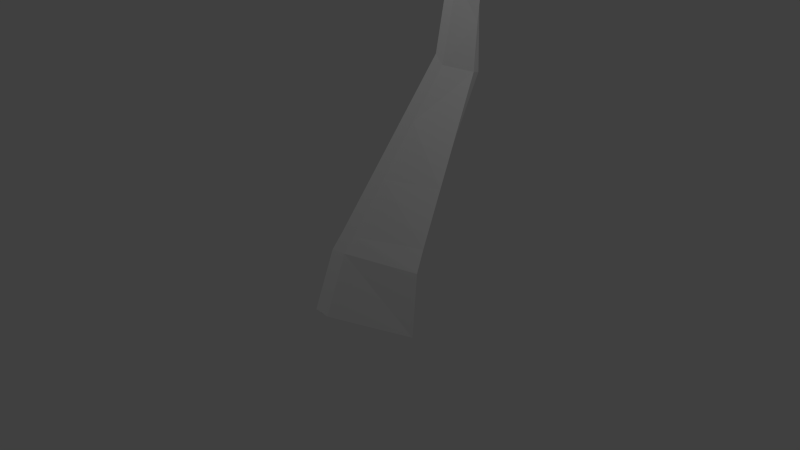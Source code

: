 # Source: seamonster.blend  (saved by Blender 2.76.0; exported with 4.5.12 LTS)
import bpy
from mathutils import Matrix  # noqa: F401  (used for matrix-valued properties, if any)

bpy.ops.wm.read_factory_settings(use_empty=True)
scene = bpy.context.scene
scene.name = 'Scene'

# ---- collections
col_collection_1 = bpy.data.collections.new('Collection 1'); scene.collection.children.link(col_collection_1)

# ---- world
world_world = bpy.data.worlds.new('World'); scene.world = world_world
world_world.color = (0.05088, 0.05088, 0.05088)
world_world.use_sun_shadow = False
world_world.sun_shadow_jitter_overblur = 0.0
world_world.cycles.sampling_method = 'MANUAL'
world_world.cycles.sample_map_resolution = 256

# ---- cameras
cam_camera = bpy.data.cameras.new('Camera')
cam_camera.clip_end = 100.0
cam_camera.lens = 35.0
cam_camera.sensor_width = 32.0
cam_camera.sensor_height = 18.0
cam_camera.ortho_scale = 7.314
cam_camera.dof.focus_distance = 0.0
cam_camera.dof.aperture_fstop = 128.0

# ---- lights
light_lamp = bpy.data.lights.new('Lamp', 'POINT')
light_lamp.transmission_factor = 0.0
light_lamp.cutoff_distance = 30.0
light_lamp.energy = 100.0
light_lamp.shadow_buffer_clip_start = 1.001
light_lamp.shadow_soft_size = 0.1
light_lamp.shadow_maximum_resolution = 0.006
light_lamp.use_absolute_resolution = True
light_lamp.cycles.use_multiple_importance_sampling = False

# ---- meshes
me_plane = bpy.data.meshes.new('Plane')
me_plane.from_pydata([(-0.2109, -0.5093, 0.03512), (0.5661, -0.8279, 0.03512), (-2.25, 1.194, 0.03512), (-3.686, 1.522, 0.03512), (-4.43, 1.982, 0.03512), (0.06336, 0.113, 0.6811), (0.9003, -0.04652, 0.7608), (-2.127, 1.555, 0.239), (-3.602, 1.701, 0.1582), (-4.021, 2.109, 0.2232), (-3.735, 3.121, 0.1254), (-3.956, 2.338, 0.201), (-0.3892, -0.3494, 0.03512), (-0.195, 0.2873, 0.6171), (-1.01, 0.1658, 0.03512), (-4.192, 2.056, 0.13), (-4.328, 2.013, 0.05565), (-3.776, 3.122, 0.07306), (-3.808, 3.123, 0.03127), (-1.631, 0.681, 0.03512), (-4.098, 2.297, 0.1171), (-4.21, 2.265, 0.05012), (-3.283, 1.43, 0.03512), (-2.805, 1.322, 0.03512), (-2.747, 1.617, 0.2241), (-3.243, 1.675, 0.2241), (-1.483, 1.133, 0.365), (-0.8389, 0.7099, 0.4911), (-0.2109, -0.5093, -0.03512), (0.5661, -0.8279, -0.03512), (0.3377, 0.7352, 0.0), (1.094, 0.6915, 0.0), (-2.252, 1.196, -0.03512), (-2.002, 1.914, 0.0), (-3.686, 1.522, -0.03512), (-3.519, 1.881, 0.0), (-4.43, 1.982, -0.03512), (-3.699, 2.217, 0.0), (-3.832, 3.123, 0.0), (-3.569, 3.12, 0.0), (0.06336, 0.113, -0.6811), (0.9003, -0.04652, -0.7608), (-2.127, 1.555, -0.239), (-3.602, 1.701, -0.1582), (-4.021, 2.109, -0.2232), (-3.735, 3.121, -0.1254), (-3.692, 2.422, 0.0), (-4.295, 2.241, 0.0), (-3.956, 2.338, -0.201), (-0.3163, -0.6638, 0.0), (0.4116, -0.9671, 0.0), (-2.406, 1.112, 0.0), (-3.84, 1.416, 0.0), (-4.543, 1.877, 0.0), (-0.3892, -0.3494, -0.03512), (-0.4993, -0.4956, 0.0), (0.1549, 0.819, 0.0), (-0.195, 0.2873, -0.6171), (-1.771, 0.576, 0.0), (-1.01, 0.1658, -0.03512), (-4.192, 2.056, -0.13), (-4.328, 2.013, -0.05565), (-3.776, 3.122, -0.07306), (-3.808, 3.123, -0.03127), (-1.631, 0.681, -0.03512), (-1.135, 0.04019, 0.0), (-4.098, 2.297, -0.1171), (-4.21, 2.265, -0.05012), (-2.587, 1.901, 0.0), (-3.283, 1.43, -0.03512), (-2.805, 1.322, -0.03512), (-2.747, 1.617, -0.2241), (-3.437, 1.331, 0.0), (-2.96, 1.229, 0.0), (-3.243, 1.675, -0.2241), (-3.191, 1.884, 0.0), (-1.483, 1.133, -0.365), (-0.8389, 0.7099, -0.4911), (-1.283, 1.549, 0.0), (-0.564, 1.184, 0.0)], [], [(8, 35, 37, 9), (11, 46, 39, 10), (20, 11, 10, 17), (10, 39, 38, 18, 17), (15, 9, 11, 20), (9, 37, 46, 11), (22, 3, 52, 72), (3, 4, 53, 52), (5, 30, 56, 13), (0, 12, 55, 49), (12, 0, 5, 13), (4, 16, 21, 47), (16, 15, 20, 21), (47, 21, 18, 38), (21, 20, 17, 18), (27, 13, 56, 79), (23, 22, 72, 73), (7, 33, 68, 24), (22, 23, 24, 25), (8, 25, 75, 35), (24, 68, 75, 25), (3, 8, 9, 15), (8, 3, 22, 25), (3, 16, 4), (3, 15, 16), (50, 1, 0, 49), (6, 5, 0, 1), (6, 31, 30, 5), (7, 26, 78, 33), (26, 27, 79, 78), (55, 12, 14, 65), (65, 14, 19, 58), (13, 27, 14, 12), (27, 26, 19, 14), (43, 44, 37, 35), (48, 45, 39, 46), (66, 62, 45, 48), (45, 62, 63, 38, 39), (60, 66, 48, 44), (44, 48, 46, 37), (69, 72, 52, 34), (34, 52, 53, 36), (40, 57, 56, 30), (76, 64, 32, 42), (28, 49, 55, 54), (54, 57, 40, 28), (58, 51, 32, 64), (36, 47, 67, 61), (61, 67, 66, 60), (47, 38, 63, 67), (67, 63, 62, 66), (77, 79, 56, 57), (32, 51, 73, 70), (70, 73, 72, 69), (42, 71, 68, 33), (69, 74, 71, 70), (43, 35, 75, 74), (71, 74, 75, 68), (34, 60, 44, 43), (43, 74, 69, 34), (34, 36, 61), (34, 61, 60), (50, 49, 28, 29), (41, 29, 28, 40), (41, 40, 30, 31), (42, 33, 78, 76), (76, 78, 79, 77), (55, 65, 59, 54), (65, 58, 64, 59), (57, 54, 59, 77), (77, 59, 64, 76), (2, 7, 24, 23), (7, 2, 19, 26), (51, 58, 19, 2), (51, 2, 23, 73), (70, 71, 42, 32)])
_ca = me_plane.color_attributes.new('Col', 'BYTE_COLOR', 'CORNER')
_ca.data.foreach_set('color', [0.7454, 0.01938, 0.2232, 1.0, 0.7454, 0.01938, 0.2232, 1.0, 0.7454, 0.01938, 0.2232, 1.0, 0.7454, 0.01938, 0.2232, 1.0, 0.7454, 0.01938, 0.2232, 1.0, 0.7454, 0.01938, 0.2232, 1.0, 0.7305, 0.0185, 0.2195, 1.0, 0.7305, 0.0185, 0.2195, 1.0, 0.7454, 0.01938, 0.2232, 1.0, 0.7454, 0.01938, 0.2232, 1.0, 0.7305, 0.0185, 0.2195, 1.0, 0.7305, 0.0185, 0.2195, 1.0, 0.7379, 0.0185, 0.2195, 1.0, 0.7379, 0.0185, 0.2195, 1.0, 0.7379, 0.0185, 0.2195, 1.0, 0.7379, 0.0185, 0.2195, 1.0, 0.7379, 0.0185, 0.2195, 1.0, 0.7454, 0.01938, 0.2232, 1.0, 0.7454, 0.01938, 0.2232, 1.0, 0.7454, 0.01938, 0.2232, 1.0, 0.7454, 0.01938, 0.2232, 1.0, 0.7454, 0.01938, 0.2232, 1.0, 0.7454, 0.01938, 0.2232, 1.0, 0.7454, 0.01938, 0.2232, 1.0, 0.7454, 0.01938, 0.2232, 1.0, 0.2086, 1.0, 0.2874, 1.0, 0.2086, 1.0, 0.2874, 1.0, 0.2086, 1.0, 0.2874, 1.0, 0.2086, 1.0, 0.2874, 1.0, 0.2086, 1.0, 0.2874, 1.0, 0.2086, 1.0, 0.2874, 1.0, 0.2086, 1.0, 0.2874, 1.0, 0.2086, 1.0, 0.2874, 1.0, 0.08228, 0.007499, 0.1714, 1.0, 0.08228, 0.007499, 0.1714, 1.0, 0.08228, 0.007499, 0.1714, 1.0, 0.08228, 0.007499, 0.1714, 1.0, 0.03955, 0.2423, 0.1651, 1.0, 0.03955, 0.2423, 0.1651, 1.0, 0.03955, 0.2423, 0.1651, 1.0, 0.03955, 0.2423, 0.1651, 1.0, 0.08438, 0.007499, 0.1714, 1.0, 0.08438, 0.007499, 0.1714, 1.0, 0.08228, 0.007499, 0.1714, 1.0, 0.08228, 0.007499, 0.1714, 1.0, 0.7454, 0.01938, 0.2232, 1.0, 0.7454, 0.01938, 0.2232, 1.0, 0.7454, 0.01938, 0.2232, 1.0, 0.7454, 0.01938, 0.2232, 1.0, 0.0, 0.0, 0.0, 1.0, 0.0, 0.0, 0.0, 1.0, 0.0, 0.0, 0.0, 1.0, 0.0, 0.0, 0.0, 1.0, 0.7454, 0.01938, 0.2232, 1.0, 0.7454, 0.01938, 0.2232, 1.0, 0.7305, 0.0185, 0.2195, 1.0, 0.7305, 0.0185, 0.2195, 1.0, 0.7454, 0.01938, 0.2232, 1.0, 0.7454, 0.01938, 0.2232, 1.0, 0.7305, 0.0185, 0.2195, 1.0, 0.7305, 0.0185, 0.2195, 1.0, 0.08228, 0.007499, 0.1714, 1.0, 0.08228, 0.007499, 0.1714, 1.0, 0.08228, 0.007499, 0.1714, 1.0, 0.08228, 0.007499, 0.1714, 1.0, 0.2086, 1.0, 0.2874, 1.0, 0.2086, 1.0, 0.2874, 1.0, 0.2086, 1.0, 0.2874, 1.0, 0.2086, 1.0, 0.2874, 1.0, 0.7379, 0.0185, 0.2195, 1.0, 0.7305, 0.0185, 0.2195, 1.0, 0.7454, 0.01938, 0.2232, 1.0, 0.7454, 0.01938, 0.2232, 1.0, 0.7454, 0.01938, 0.2232, 1.0, 0.7454, 0.01938, 0.2232, 1.0, 0.7454, 0.01938, 0.2232, 1.0, 0.7454, 0.01938, 0.2232, 1.0, 0.7454, 0.01938, 0.2232, 1.0, 0.7454, 0.01938, 0.2232, 1.0, 0.7454, 0.01938, 0.2232, 1.0, 0.7454, 0.01938, 0.2232, 1.0, 0.7454, 0.01938, 0.2232, 1.0, 0.7454, 0.01938, 0.2232, 1.0, 0.7454, 0.01938, 0.2232, 1.0, 0.7454, 0.01938, 0.2232, 1.0, 0.7454, 0.01938, 0.2232, 1.0, 0.7454, 0.01938, 0.2232, 1.0, 0.7454, 0.01938, 0.2232, 1.0, 0.7454, 0.01938, 0.2232, 1.0, 0.7454, 0.01938, 0.2232, 1.0, 0.7454, 0.01938, 0.2232, 1.0, 0.7454, 0.01938, 0.2232, 1.0, 0.7454, 0.01938, 0.2232, 1.0, 0.7454, 0.01938, 0.2232, 1.0, 0.7454, 0.01938, 0.2232, 1.0, 0.7454, 0.01938, 0.2232, 1.0, 0.7454, 0.01938, 0.2232, 1.0, 0.7454, 0.01938, 0.2232, 1.0, 0.7454, 0.01938, 0.2232, 1.0, 0.03955, 0.2423, 0.1651, 1.0, 0.03955, 0.2423, 0.1651, 1.0, 0.03955, 0.2423, 0.1651, 1.0, 0.03955, 0.2423, 0.1651, 1.0, 0.08228, 0.007499, 0.1714, 1.0, 0.08228, 0.007499, 0.1714, 1.0, 0.08228, 0.007499, 0.1714, 1.0, 0.08228, 0.007499, 0.1714, 1.0, 0.08228, 0.007499, 0.1714, 1.0, 0.08228, 0.007499, 0.1714, 1.0, 0.08228, 0.007499, 0.1714, 1.0, 0.08228, 0.007499, 0.1714, 1.0, 0.7379, 0.0185, 0.2195, 1.0, 0.08228, 0.007499, 0.1714, 1.0, 0.08228, 0.007499, 0.1714, 1.0, 0.7305, 0.0185, 0.2195, 1.0, 0.08228, 0.007499, 0.1714, 1.0, 0.08228, 0.007499, 0.1714, 1.0, 0.08228, 0.007499, 0.1714, 1.0, 0.08228, 0.007499, 0.1714, 1.0, 0.03955, 0.2423, 0.1651, 1.0, 0.03955, 0.2423, 0.1651, 1.0, 0.03955, 0.2423, 0.1651, 1.0, 0.03955, 0.2423, 0.1651, 1.0, 0.03955, 0.2423, 0.1651, 1.0, 0.03955, 0.2423, 0.1651, 1.0, 0.03955, 0.2423, 0.1651, 1.0, 0.03955, 0.2423, 0.1651, 1.0, 0.08228, 0.007499, 0.1714, 1.0, 0.08228, 0.007499, 0.1714, 1.0, 0.08228, 0.007499, 0.1714, 1.0, 0.08438, 0.007499, 0.1714, 1.0, 0.08228, 0.007499, 0.1714, 1.0, 0.08228, 0.007499, 0.1714, 1.0, 0.08228, 0.007499, 0.1714, 1.0, 0.08228, 0.007499, 0.1714, 1.0, 0.7454, 0.01938, 0.2232, 1.0, 0.7454, 0.01938, 0.2232, 1.0, 0.7454, 0.01938, 0.2232, 1.0, 0.7454, 0.01938, 0.2232, 1.0, 0.7454, 0.01938, 0.2232, 1.0, 0.7379, 0.01938, 0.2232, 1.0, 0.7379, 0.0185, 0.2195, 1.0, 0.7454, 0.01938, 0.2232, 1.0, 0.7454, 0.01938, 0.2232, 1.0, 0.7379, 0.0185, 0.2195, 1.0, 0.7379, 0.0185, 0.2195, 1.0, 0.7454, 0.01938, 0.2232, 1.0, 0.7379, 0.0185, 0.2195, 1.0, 0.7379, 0.0185, 0.2195, 1.0, 0.7379, 0.0185, 0.2195, 1.0, 0.7379, 0.0185, 0.2195, 1.0, 0.7305, 0.0185, 0.2195, 1.0, 0.7454, 0.01938, 0.2232, 1.0, 0.7454, 0.01938, 0.2232, 1.0, 0.7454, 0.01938, 0.2232, 1.0, 0.7454, 0.01938, 0.2232, 1.0, 0.7454, 0.01938, 0.2232, 1.0, 0.7454, 0.01938, 0.2232, 1.0, 0.7454, 0.01938, 0.2232, 1.0, 0.7454, 0.01938, 0.2232, 1.0, 0.2086, 1.0, 0.2874, 1.0, 0.2086, 1.0, 0.2874, 1.0, 0.2086, 1.0, 0.2874, 1.0, 0.2122, 0.9911, 0.2831, 1.0, 0.2086, 1.0, 0.2874, 1.0, 0.2086, 1.0, 0.2874, 1.0, 0.2086, 1.0, 0.2874, 1.0, 0.2086, 1.0, 0.2874, 1.0, 0.08228, 0.007499, 0.1714, 1.0, 0.08228, 0.007499, 0.1714, 1.0, 0.08228, 0.007499, 0.1714, 1.0, 0.08228, 0.007499, 0.1714, 1.0, 0.08438, 0.007499, 0.1714, 1.0, 0.08438, 0.007499, 0.1714, 1.0, 0.6939, 0.0185, 0.2195, 1.0, 0.7231, 0.0185, 0.2195, 1.0, 0.03955, 0.2423, 0.1651, 1.0, 0.03955, 0.2423, 0.1651, 1.0, 0.03955, 0.2423, 0.1651, 1.0, 0.03955, 0.2423, 0.1651, 1.0, 0.08438, 0.007499, 0.1714, 1.0, 0.08228, 0.007499, 0.1714, 1.0, 0.08228, 0.007499, 0.1714, 1.0, 0.08438, 0.007499, 0.1714, 1.0, 0.05286, 0.305, 0.1779, 1.0, 0.2086, 1.0, 0.2874, 1.0, 0.2086, 1.0, 0.2874, 1.0, 0.04667, 0.2831, 0.1746, 1.0, 0.7379, 0.0185, 0.2195, 1.0, 0.7454, 0.01938, 0.2232, 1.0, 0.7454, 0.01938, 0.2232, 1.0, 0.7454, 0.01938, 0.2232, 1.0, 0.0, 0.0, 0.0, 1.0, 0.0, 0.0, 0.0, 1.0, 0.0, 0.0, 0.0, 1.0, 0.0, 0.0, 0.0, 1.0, 0.7454, 0.01938, 0.2232, 1.0, 0.7379, 0.0185, 0.2195, 1.0, 0.7379, 0.0185, 0.2195, 1.0, 0.7454, 0.01938, 0.2232, 1.0, 0.7454, 0.01938, 0.2232, 1.0, 0.7379, 0.0185, 0.2195, 1.0, 0.7379, 0.0185, 0.2195, 1.0, 0.7454, 0.01938, 0.2232, 1.0, 0.08228, 0.007499, 0.1714, 1.0, 0.08228, 0.007499, 0.1714, 1.0, 0.08228, 0.007499, 0.1714, 1.0, 0.08228, 0.007499, 0.1714, 1.0, 0.2086, 1.0, 0.2874, 1.0, 0.2086, 1.0, 0.2874, 1.0, 0.2086, 1.0, 0.2874, 1.0, 0.2086, 1.0, 0.2874, 1.0, 0.2086, 1.0, 0.2874, 1.0, 0.2086, 1.0, 0.2874, 1.0, 0.2086, 1.0, 0.2874, 1.0, 0.2086, 1.0, 0.2874, 1.0, 0.7379, 0.0185, 0.2195, 1.0, 0.7454, 0.01938, 0.2232, 1.0, 0.7454, 0.01938, 0.2232, 1.0, 0.7379, 0.0185, 0.2195, 1.0, 0.7454, 0.01938, 0.2232, 1.0, 0.7454, 0.01938, 0.2232, 1.0, 0.7454, 0.01938, 0.2232, 1.0, 0.7454, 0.01938, 0.2232, 1.0, 0.7454, 0.01938, 0.2232, 1.0, 0.7454, 0.01938, 0.2232, 1.0, 0.7454, 0.01938, 0.2232, 1.0, 0.7454, 0.01938, 0.2232, 1.0, 0.7454, 0.01938, 0.2232, 1.0, 0.7454, 0.01938, 0.2232, 1.0, 0.7454, 0.01938, 0.2232, 1.0, 0.7454, 0.01938, 0.2232, 1.0, 0.7454, 0.01938, 0.2232, 1.0, 0.7454, 0.01938, 0.2232, 1.0, 0.7454, 0.01938, 0.2232, 1.0, 0.7454, 0.01938, 0.2232, 1.0, 0.7454, 0.01938, 0.2232, 1.0, 0.7454, 0.01938, 0.2232, 1.0, 0.7454, 0.01938, 0.2232, 1.0, 0.7454, 0.01938, 0.2232, 1.0, 0.7454, 0.01938, 0.2232, 1.0, 0.7379, 0.0185, 0.2195, 1.0, 0.7454, 0.01938, 0.2232, 1.0, 0.7454, 0.01938, 0.2232, 1.0, 0.7454, 0.01938, 0.2232, 1.0, 0.7454, 0.01938, 0.2232, 1.0, 0.03955, 0.2423, 0.1651, 1.0, 0.03955, 0.2423, 0.1651, 1.0, 0.03955, 0.2423, 0.1651, 1.0, 0.03955, 0.2423, 0.1651, 1.0, 0.08228, 0.007499, 0.1714, 1.0, 0.08438, 0.007499, 0.1714, 1.0, 0.08438, 0.007499, 0.1714, 1.0, 0.08228, 0.007499, 0.1714, 1.0, 0.08228, 0.007499, 0.1714, 1.0, 0.08228, 0.007499, 0.1714, 1.0, 0.08228, 0.007499, 0.1714, 1.0, 0.08228, 0.007499, 0.1714, 1.0, 0.7379, 0.0185, 0.2195, 1.0, 0.7379, 0.0185, 0.2195, 1.0, 0.08228, 0.007499, 0.1714, 1.0, 0.08228, 0.007499, 0.1714, 1.0, 0.08228, 0.007499, 0.1714, 1.0, 0.08228, 0.007499, 0.1714, 1.0, 0.08228, 0.007499, 0.1714, 1.0, 0.08228, 0.007499, 0.1714, 1.0, 0.03955, 0.2423, 0.1651, 1.0, 0.03955, 0.2423, 0.1651, 1.0, 0.03955, 0.2423, 0.1651, 1.0, 0.03955, 0.2423, 0.1651, 1.0, 0.03955, 0.2423, 0.1651, 1.0, 0.03955, 0.2423, 0.1651, 1.0, 0.03955, 0.2423, 0.1651, 1.0, 0.03955, 0.2423, 0.1651, 1.0, 0.08228, 0.007499, 0.1714, 1.0, 0.08438, 0.007499, 0.1714, 1.0, 0.08438, 0.007499, 0.1714, 1.0, 0.08438, 0.008023, 0.1683, 1.0, 0.08438, 0.008023, 0.1683, 1.0, 0.08438, 0.007499, 0.1714, 1.0, 0.08438, 0.007499, 0.1714, 1.0, 0.08438, 0.007499, 0.1714, 1.0, 0.7379, 0.0185, 0.2195, 1.0, 0.7379, 0.0185, 0.2195, 1.0, 0.7454, 0.01938, 0.2232, 1.0, 0.7454, 0.01938, 0.2232, 1.0, 0.7379, 0.0185, 0.2195, 1.0, 0.7379, 0.0185, 0.2195, 1.0, 0.08228, 0.007499, 0.1714, 1.0, 0.08228, 0.007499, 0.1714, 1.0, 0.2086, 1.0, 0.2874, 1.0, 0.03955, 0.2423, 0.1651, 1.0, 0.03955, 0.2423, 0.1651, 1.0, 0.2086, 1.0, 0.2874, 1.0, 0.2086, 1.0, 0.2874, 1.0, 0.2086, 1.0, 0.2874, 1.0, 0.2086, 1.0, 0.2874, 1.0, 0.2086, 1.0, 0.2874, 1.0, 0.7454, 0.01938, 0.2232, 1.0, 0.7454, 0.01938, 0.2232, 1.0, 0.7231, 0.0185, 0.2195, 1.0, 0.6939, 0.0185, 0.2195, 1.0])
me_plane.use_remesh_preserve_volume = False
me_plane.use_remesh_preserve_attributes = False
me_plane.use_mirror_vertex_groups = False
me_plane.use_paint_bone_selection = False
me_plane.use_paint_mask = True
me_plane.update()
arm_armature_001 = bpy.data.armatures.new('Armature.001')  # bones are not reproduced

# ---- objects
ob_armature = bpy.data.objects.new('Armature', arm_armature_001)
ob_plane = bpy.data.objects.new('Plane', me_plane)
ob_lamp = bpy.data.objects.new('Lamp', light_lamp)
ob_camera = bpy.data.objects.new('Camera', cam_camera)

# ---- transforms, parenting, visibility, modifiers, constraints
ob_armature.location = (5.684e-08, -0.1378, -0.7528)
ob_armature.lineart.crease_threshold = 0.0
ob_plane.parent = ob_armature
ob_plane.matrix_parent_inverse = Matrix(((1.0, 0.0, 0.0, -5.684e-08), (0.0, 1.0, 0.0, 0.1378), (0.0, 0.0, 1.0, 0.7528), (0.0, 0.0, 0.0, 1.0)))
ob_plane.location = (0.0, 0.0, 0.0)
ob_plane.rotation_euler = (-0.0, 1.571, 0.0)
ob_plane.lineart.crease_threshold = 0.0
_vg = ob_plane.vertex_groups.new(name='Group')
for _i, _w in zip([0, 1, 2, 3, 4, 5, 6, 7, 8, 9, 10, 11, 12, 13, 14, 15, 16, 17, 18, 19, 20, 21, 22, 23, 24, 25, 26, 27, 28, 29, 30, 31, 32, 33, 34, 35, 36, 37, 38, 39, 40, 41, 42, 43, 44, 45, 46, 47, 48, 49, 50, 51, 52, 53, 54, 55, 56, 57, 58, 59, 60, 61, 62, 63, 64, 65, 66, 67, 68, 69, 70, 71, 72, 73, 74, 75, 76, 77, 78, 79], [0.9778, 0.953, 0.06195, 0.06195, 0.06195, 0.9778, 0.953, 0.06195, 0.06195, 0.06195, 0.06195, 0.06195, 0.9778, 0.9778, 0.5562, 0.06195, 0.06195, 0.06195, 0.06195, 0.06195, 0.06195, 0.06195, 0.06195, 0.06195, 0.06195, 0.06195, 0.06195, 0.5562, 0.9778, 0.953, 0.9778, 0.953, 0.06195, 0.06195, 0.06195, 0.06195, 0.06195, 0.06195, 0.06195, 0.06195, 0.9778, 0.953, 0.06195, 0.06195, 0.06195, 0.06195, 0.06195, 0.06195, 0.06195, 0.9778, 0.953, 0.06195, 0.06195, 0.06195, 0.9778, 0.9778, 0.9778, 0.9778, 0.06195, 0.5562, 0.06195, 0.06195, 0.06195, 0.06195, 0.06195, 0.5562, 0.06195, 0.06195, 0.06195, 0.06195, 0.06195, 0.06195, 0.06195, 0.06195, 0.06195, 0.06195, 0.06195, 0.5562, 0.1326, 0.5562]): _vg.add([_i], _w, 'REPLACE')
_vg = ob_plane.vertex_groups.new(name='Bone')
for _i, _w in zip([0, 1, 5, 6, 12, 13, 14, 27, 28, 29, 30, 31, 40, 41, 49, 50, 54, 55, 56, 57, 59, 65, 77, 79], [0.7422, 0.901, 0.7379, 0.9121, 0.5353, 0.2663, 0.07776, 0.005474, 0.7422, 0.901, 0.6953, 0.8789, 0.7379, 0.9121, 0.7372, 0.8948, 0.5353, 0.5414, 0.3313, 0.2663, 0.07776, 0.07352, 0.005474, 0.01277]): _vg.add([_i], _w, 'REPLACE')
_vg = ob_plane.vertex_groups.new(name='Bone.001')
for _i, _w in zip([0, 1, 5, 6, 12, 13, 14, 19, 26, 27, 28, 29, 30, 31, 40, 41, 49, 50, 54, 55, 56, 57, 58, 59, 64, 65, 76, 77, 78, 79], [0.2523, 0.09703, 0.2576, 0.08639, 0.4545, 0.7215, 0.8252, 0.1234, 0.05391, 0.8928, 0.2523, 0.09703, 0.2994, 0.1189, 0.2576, 0.08639, 0.2572, 0.103, 0.4545, 0.4486, 0.6571, 0.7215, 0.103, 0.8252, 0.1234, 0.8183, 0.05391, 0.8928, 0.05571, 0.8846]): _vg.add([_i], _w, 'REPLACE')
_vg = ob_plane.vertex_groups.new(name='Bone.002')
for _i, _w in zip([2, 7, 14, 19, 23, 26, 27, 32, 33, 42, 51, 58, 59, 64, 65, 68, 70, 73, 76, 77, 78, 79], [0.1104, 0.4953, 0.09398, 0.8399, 0.1104, 0.9209, 0.07727, 0.6487, 0.4969, 0.4953, 0.5129, 0.8536, 0.09398, 0.8399, 0.1048, 0.04007, 0.1104, 0.03643, 0.9209, 0.07727, 0.9099, 0.08138]): _vg.add([_i], _w, 'REPLACE')
_vg = ob_plane.vertex_groups.new(name='Bone.003')
for _i, _w in zip([2, 3, 7, 8, 9, 19, 22, 23, 24, 25, 32, 33, 34, 35, 37, 42, 43, 44, 51, 52, 58, 64, 68, 69, 70, 71, 72, 73, 74, 75, 78], [0.8879, 0.5534, 0.5035, 0.9328, 0.03816, 0.006066, 0.9595, 0.8879, 0.9779, 0.9906, 0.341, 0.5014, 0.5534, 0.8957, 0.1078, 0.5035, 0.9328, 0.03816, 0.4787, 0.4975, 0.02236, 0.006066, 0.9546, 0.9595, 0.8879, 0.9779, 0.9139, 0.9447, 0.9906, 0.9904, 0.01477]): _vg.add([_i], _w, 'REPLACE')
_vg = ob_plane.vertex_groups.new(name='Bone.004')
for _i, _w in zip([3, 4, 8, 9, 15, 16, 20, 21, 22, 34, 35, 36, 37, 43, 44, 46, 47, 52, 53, 60, 61, 66, 67, 69, 72], [0.4388, 0.4545, 0.04306, 0.1113, 0.4036, 0.4365, 0.06223, 0.1609, 0.01396, 0.4388, 0.06606, 0.4545, 0.5541, 0.04306, 0.1113, 0.07707, 0.281, 0.4773, 0.4613, 0.4036, 0.4365, 0.06222, 0.1609, 0.01396, 0.08932]): _vg.add([_i], _w, 'REPLACE')
_vg = ob_plane.vertex_groups.new(name='Bone.005')
for _i, _w in zip([4, 9, 10, 11, 15, 16, 17, 18, 20, 21, 35, 36, 37, 38, 39, 44, 45, 46, 47, 48, 52, 53, 60, 61, 62, 63, 66, 67], [0.5407, 0.8446, 1.0, 0.9725, 0.5768, 0.5453, 1.001, 1.001, 0.9348, 0.8353, 0.026, 0.5407, 0.338, 0.9982, 0.9955, 0.8446, 1.0, 0.9087, 0.7154, 0.9725, 0.0039, 0.5379, 0.5768, 0.5453, 1.001, 1.001, 0.9348, 0.8353]): _vg.add([_i], _w, 'REPLACE')
_m = ob_plane.modifiers.new('Armature', 'ARMATURE')
_m.object = ob_armature
ob_lamp.location = (4.076, 1.005, 5.904)
ob_lamp.rotation_euler = (0.6503, 0.05522, 1.866)
ob_lamp.lock_rotations_4d = False
ob_lamp.empty_display_type = 'ARROWS'
ob_lamp.color = (0.0, 0.0, 0.0, 0.0)
ob_lamp.lineart.crease_threshold = 0.0
ob_camera.location = (7.481, -6.508, 5.344)
ob_camera.rotation_euler = (1.109, 0.01082, 0.8149)
ob_camera.lock_rotations_4d = False
ob_camera.empty_display_type = 'ARROWS'
ob_camera.color = (0.0, 0.0, 0.0, 0.0)
ob_camera.display_type = 'WIRE'
ob_camera.lineart.crease_threshold = 0.0

# ---- collection membership
col_collection_1.objects.link(ob_armature)
col_collection_1.objects.link(ob_plane)
col_collection_1.objects.link(ob_lamp)
col_collection_1.objects.link(ob_camera)

# ---- scene / render settings (as saved in the file)
scene.camera = ob_camera
scene.frame_start = 1; scene.frame_end = 250; scene.frame_set(4)
scene.render.engine = 'BLENDER_EEVEE_NEXT'
scene.render.resolution_percentage = 50
scene.render.dither_intensity = 0.0
scene.cycles.use_denoising = False
scene.cycles.samples = 10
scene.cycles.sampling_pattern = 'TABULATED_SOBOL'
scene.cycles.light_sampling_threshold = 0.0
scene.cycles.use_adaptive_sampling = False
scene.cycles.use_light_tree = False
scene.cycles.blur_glossy = 0.0
scene.cycles.pixel_filter_type = 'GAUSSIAN'
scene.cycles.sample_clamp_indirect = 0.0
scene.view_settings.view_transform = 'Standard'
bpy.context.view_layer.update()
